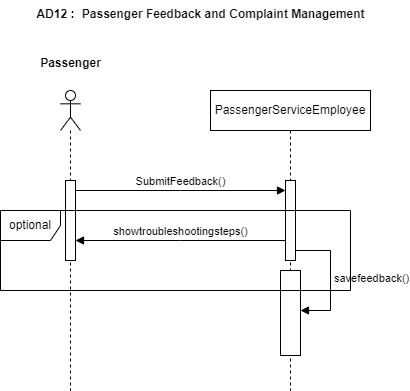

The diagram above was exported from draw.io. Its source (the exported page's mxGraphModel, read from the mxfile embedded in the PNG):
<mxGraphModel dx="1050" dy="557" grid="1" gridSize="10" guides="1" tooltips="1" connect="1" arrows="1" fold="1" page="1" pageScale="1" pageWidth="850" pageHeight="1100" math="0" shadow="0">
  <root>
    <mxCell id="0" />
    <mxCell id="1" parent="0" />
    <mxCell id="guJUz0mnYlAUk8rOzQjC-2" value="PassengerServiceEmployee" style="shape=umlLifeline;perimeter=lifelinePerimeter;whiteSpace=wrap;html=1;container=1;dropTarget=0;collapsible=0;recursiveResize=0;outlineConnect=0;portConstraint=eastwest;newEdgeStyle={&quot;curved&quot;:0,&quot;rounded&quot;:0};" vertex="1" parent="1">
      <mxGeometry x="560" y="270" width="160" height="300" as="geometry" />
    </mxCell>
    <mxCell id="guJUz0mnYlAUk8rOzQjC-6" value="" style="html=1;points=[[0,0,0,0,5],[0,1,0,0,-5],[1,0,0,0,5],[1,1,0,0,-5]];perimeter=orthogonalPerimeter;outlineConnect=0;targetShapes=umlLifeline;portConstraint=eastwest;newEdgeStyle={&quot;curved&quot;:0,&quot;rounded&quot;:0};" vertex="1" parent="guJUz0mnYlAUk8rOzQjC-2">
      <mxGeometry x="75" y="90" width="10" height="80" as="geometry" />
    </mxCell>
    <mxCell id="guJUz0mnYlAUk8rOzQjC-8" value="" style="html=1;points=[[0,0,0,0,5],[0,1,0,0,-5],[1,0,0,0,5],[1,1,0,0,-5]];perimeter=orthogonalPerimeter;outlineConnect=0;targetShapes=umlLifeline;portConstraint=eastwest;newEdgeStyle={&quot;curved&quot;:0,&quot;rounded&quot;:0};direction=south;" vertex="1" parent="guJUz0mnYlAUk8rOzQjC-2">
      <mxGeometry x="70" y="180" width="20" height="85" as="geometry" />
    </mxCell>
    <mxCell id="guJUz0mnYlAUk8rOzQjC-9" value="savefeedback()" style="html=1;align=left;spacingLeft=2;endArrow=block;rounded=0;edgeStyle=orthogonalEdgeStyle;curved=0;rounded=0;" edge="1" target="guJUz0mnYlAUk8rOzQjC-8" parent="guJUz0mnYlAUk8rOzQjC-2" source="guJUz0mnYlAUk8rOzQjC-6">
      <mxGeometry relative="1" as="geometry">
        <mxPoint x="90" y="130" as="sourcePoint" />
        <Array as="points">
          <mxPoint x="120" y="160" />
          <mxPoint x="120" y="220" />
        </Array>
      </mxGeometry>
    </mxCell>
    <mxCell id="guJUz0mnYlAUk8rOzQjC-3" value="" style="shape=umlLifeline;perimeter=lifelinePerimeter;whiteSpace=wrap;html=1;container=1;dropTarget=0;collapsible=0;recursiveResize=0;outlineConnect=0;portConstraint=eastwest;newEdgeStyle={&quot;curved&quot;:0,&quot;rounded&quot;:0};participant=umlActor;" vertex="1" parent="1">
      <mxGeometry x="410" y="270" width="20" height="300" as="geometry" />
    </mxCell>
    <mxCell id="guJUz0mnYlAUk8rOzQjC-5" value="" style="html=1;points=[[0,0,0,0,5],[0,1,0,0,-5],[1,0,0,0,5],[1,1,0,0,-5]];perimeter=orthogonalPerimeter;outlineConnect=0;targetShapes=umlLifeline;portConstraint=eastwest;newEdgeStyle={&quot;curved&quot;:0,&quot;rounded&quot;:0};" vertex="1" parent="guJUz0mnYlAUk8rOzQjC-3">
      <mxGeometry x="5" y="90" width="10" height="80" as="geometry" />
    </mxCell>
    <mxCell id="guJUz0mnYlAUk8rOzQjC-4" value="Passenger" style="text;align=center;fontStyle=1;verticalAlign=middle;spacingLeft=3;spacingRight=3;strokeColor=none;rotatable=0;points=[[0,0.5],[1,0.5]];portConstraint=eastwest;html=1;" vertex="1" parent="1">
      <mxGeometry x="380" y="230" width="80" height="26" as="geometry" />
    </mxCell>
    <mxCell id="guJUz0mnYlAUk8rOzQjC-7" value="SubmitFeedback()" style="html=1;verticalAlign=bottom;endArrow=block;curved=0;rounded=0;" edge="1" parent="1" source="guJUz0mnYlAUk8rOzQjC-5" target="guJUz0mnYlAUk8rOzQjC-6">
      <mxGeometry width="80" relative="1" as="geometry">
        <mxPoint x="470" y="390" as="sourcePoint" />
        <mxPoint x="550" y="390" as="targetPoint" />
        <Array as="points">
          <mxPoint x="530" y="370" />
        </Array>
      </mxGeometry>
    </mxCell>
    <mxCell id="guJUz0mnYlAUk8rOzQjC-11" value="optional" style="shape=umlFrame;whiteSpace=wrap;html=1;pointerEvents=0;" vertex="1" parent="1">
      <mxGeometry x="350" y="390" width="350" height="80" as="geometry" />
    </mxCell>
    <mxCell id="guJUz0mnYlAUk8rOzQjC-12" value="showtroubleshootingsteps()" style="html=1;verticalAlign=bottom;endArrow=block;curved=0;rounded=0;" edge="1" parent="1" source="guJUz0mnYlAUk8rOzQjC-6" target="guJUz0mnYlAUk8rOzQjC-5">
      <mxGeometry width="80" relative="1" as="geometry">
        <mxPoint x="380" y="420" as="sourcePoint" />
        <mxPoint x="460" y="420" as="targetPoint" />
        <Array as="points">
          <mxPoint x="530" y="420" />
        </Array>
      </mxGeometry>
    </mxCell>
    <mxCell id="guJUz0mnYlAUk8rOzQjC-13" value="AD12 :&amp;nbsp;&lt;span style=&quot;font-size:11.0pt;line-height:115%;font-family:&amp;quot;Arial&amp;quot;,sans-serif;&lt;br/&gt;mso-fareast-font-family:Arial;mso-font-kerning:0pt;mso-ligatures:none;&lt;br/&gt;mso-ansi-language:EN;mso-fareast-language:EN-US;mso-bidi-language:AR-SA&quot; lang=&quot;EN&quot;&gt;&amp;nbsp;&lt;/span&gt;&lt;strong&gt;&lt;span style=&quot;font-size:&lt;br/&gt;14.0pt;line-height:115%;font-family:&amp;quot;Arial&amp;quot;,sans-serif;mso-fareast-font-family:&lt;br/&gt;Arial;color:#0D0D0D;mso-themecolor:text1;mso-themetint:242;background:white;&lt;br/&gt;mso-font-kerning:0pt;mso-ligatures:none;mso-ansi-language:EN;mso-fareast-language:&lt;br/&gt;EN-US;mso-bidi-language:AR-SA&quot; lang=&quot;EN&quot;&gt;Passenger Feedback and Complaint Management&lt;/span&gt;&lt;/strong&gt;" style="text;align=center;fontStyle=1;verticalAlign=middle;spacingLeft=3;spacingRight=3;strokeColor=none;rotatable=0;points=[[0,0.5],[1,0.5]];portConstraint=eastwest;html=1;" vertex="1" parent="1">
      <mxGeometry x="510" y="180" width="80" height="26" as="geometry" />
    </mxCell>
  </root>
</mxGraphModel>